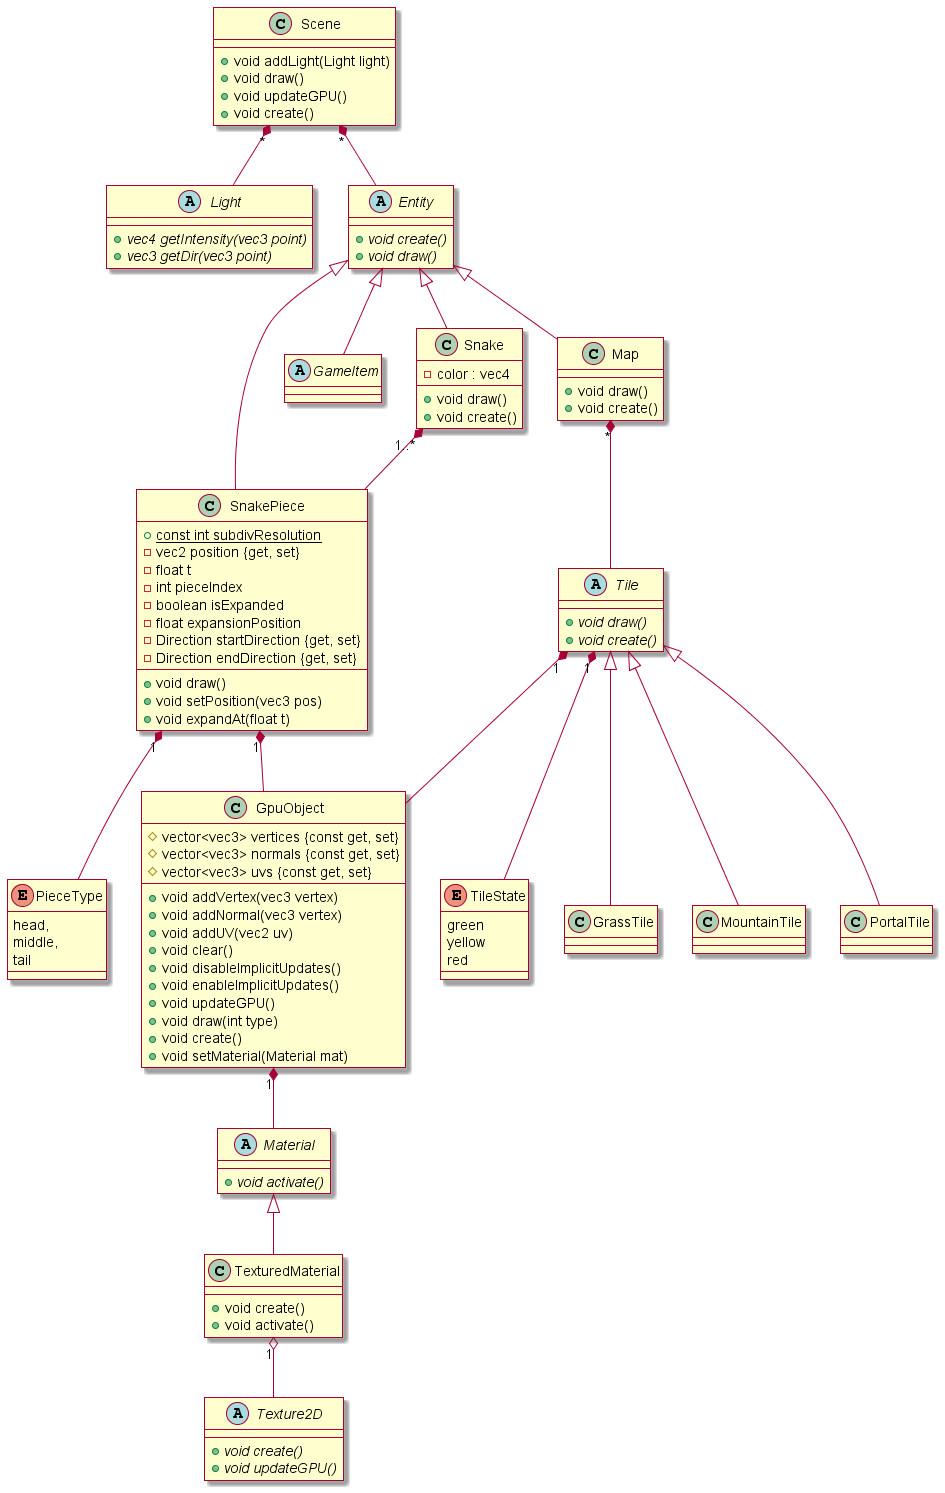

The diagram above was rendered by PlantUML. Its source (embedded in the PNG):
@startuml

skin rose

class Scene{
  +void addLight(Light light)
  +void draw()
  +void updateGPU()
  +void create()
}

abstract class Light{
  +{abstract}vec4 getIntensity(vec3 point)
  +{abstract}vec3 getDir(vec3 point)
}

abstract class Entity{
  +{abstract} void create()
  +{abstract} void draw()
}

class SnakePiece{
  + {static} const int subdivResolution
  - vec2 position {get, set}
  - float t
  - int pieceIndex
  - boolean isExpanded
  - float expansionPosition
  - Direction startDirection {get, set}
  - Direction endDirection {get, set}
  +void draw()
  +void setPosition(vec3 pos)
  +void expandAt(float t)
}

enum PieceType {
  head,
  middle,
  tail
}

abstract class GameItem

class Map{
  + void draw()
  + void create()
}
abstract class Tile{
  + {abstract} void draw()
  + {abstract} void create()
}
enum TileState{
  green
  yellow
  red
}
class GrassTile
class MountainTile
class PortalTile
class Snake {
  - color : vec4
  + void draw()
  + void create()
}

class GpuObject{
  # vector<vec3> vertices {const get, set}
  # vector<vec3> normals {const get, set}
  # vector<vec3> uvs {const get, set}
  + void addVertex(vec3 vertex)
  + void addNormal(vec3 vertex)
  + void addUV(vec2 uv)
  + void clear()
  + void disableImplicitUpdates()
  + void enableImplicitUpdates()
  + void updateGPU()
  + void draw(int type)
  + void create()
  + void setMaterial(Material mat)
}

abstract class Material{
  +{abstract} void activate()
}

class TexturedMaterial{
  + void create()
  + void activate()
}

abstract class Texture2D{
  +{abstract} void create()
  +{abstract} void updateGPU()
}

Scene "*" *-- Entity
Scene "*" *-- Light

Snake "1..*" *-- SnakePiece

Entity <|-- Snake
Entity <|-- SnakePiece
Entity <|-- GameItem
Entity <|-- Map

GpuObject "1" *-- Material
Material <|-- TexturedMaterial
TexturedMaterial "1" o-- Texture2D

SnakePiece "1" *-- GpuObject

Map "*" *-- Tile
Tile <|-- GrassTile
Tile <|-- MountainTile
Tile <|-- PortalTile

Tile "1" *-- GpuObject

SnakePiece "1" *-- PieceType
Tile "1" *-- TileState



@enduml